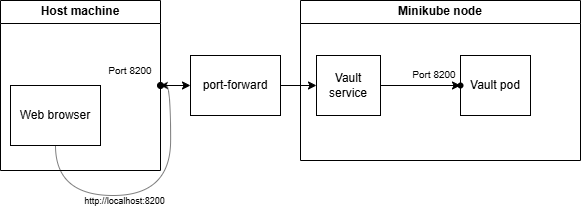

The diagram above was exported from draw.io. Its source (the exported page's mxGraphModel, read from the mxfile embedded in the PNG):
<mxGraphModel dx="673" dy="1260" grid="1" gridSize="10" guides="1" tooltips="1" connect="1" arrows="1" fold="1" page="1" pageScale="1" pageWidth="827" pageHeight="1169" math="0" shadow="0">
  <root>
    <mxCell id="0" />
    <mxCell id="1" parent="0" />
    <mxCell id="TSkrzcY-blCOBO3wo1l5-13" style="edgeStyle=orthogonalEdgeStyle;rounded=0;orthogonalLoop=1;jettySize=auto;html=1;startArrow=oval;startFill=1;" edge="1" parent="1" source="TSkrzcY-blCOBO3wo1l5-3" target="TSkrzcY-blCOBO3wo1l5-7">
      <mxGeometry relative="1" as="geometry" />
    </mxCell>
    <mxCell id="TSkrzcY-blCOBO3wo1l5-3" value="Host machine" style="swimlane;whiteSpace=wrap;html=1;" vertex="1" parent="1">
      <mxGeometry x="50" y="205" width="160" height="170" as="geometry" />
    </mxCell>
    <mxCell id="TSkrzcY-blCOBO3wo1l5-1" value="Web browser" style="rounded=0;whiteSpace=wrap;html=1;" vertex="1" parent="TSkrzcY-blCOBO3wo1l5-3">
      <mxGeometry x="10" y="85" width="90" height="60" as="geometry" />
    </mxCell>
    <mxCell id="TSkrzcY-blCOBO3wo1l5-12" value="Port 8200" style="text;html=1;align=center;verticalAlign=middle;whiteSpace=wrap;rounded=0;fontSize=10;" vertex="1" parent="TSkrzcY-blCOBO3wo1l5-3">
      <mxGeometry x="100" y="55" width="60" height="30" as="geometry" />
    </mxCell>
    <mxCell id="TSkrzcY-blCOBO3wo1l5-16" style="edgeStyle=orthogonalEdgeStyle;rounded=0;orthogonalLoop=1;jettySize=auto;html=1;entryX=1;entryY=0.5;entryDx=0;entryDy=0;curved=1;strokeWidth=0.5;" edge="1" parent="TSkrzcY-blCOBO3wo1l5-3" source="TSkrzcY-blCOBO3wo1l5-1" target="TSkrzcY-blCOBO3wo1l5-3">
      <mxGeometry relative="1" as="geometry">
        <Array as="points">
          <mxPoint x="55" y="195" />
          <mxPoint x="170" y="195" />
          <mxPoint x="170" y="85" />
        </Array>
      </mxGeometry>
    </mxCell>
    <mxCell id="TSkrzcY-blCOBO3wo1l5-17" value="http://localhost:8200" style="edgeLabel;html=1;align=center;verticalAlign=middle;resizable=0;points=[];fontSize=9;labelBackgroundColor=none;" vertex="1" connectable="0" parent="TSkrzcY-blCOBO3wo1l5-16">
      <mxGeometry x="-0.1817" y="-1" relative="1" as="geometry">
        <mxPoint y="4" as="offset" />
      </mxGeometry>
    </mxCell>
    <mxCell id="TSkrzcY-blCOBO3wo1l5-4" value="Minikube node" style="swimlane;whiteSpace=wrap;html=1;" vertex="1" parent="1">
      <mxGeometry x="350" y="205" width="280" height="160" as="geometry" />
    </mxCell>
    <mxCell id="TSkrzcY-blCOBO3wo1l5-11" style="edgeStyle=orthogonalEdgeStyle;rounded=0;orthogonalLoop=1;jettySize=auto;html=1;" edge="1" parent="TSkrzcY-blCOBO3wo1l5-4" source="TSkrzcY-blCOBO3wo1l5-5" target="TSkrzcY-blCOBO3wo1l5-6">
      <mxGeometry relative="1" as="geometry" />
    </mxCell>
    <mxCell id="TSkrzcY-blCOBO3wo1l5-5" value="Vault service" style="rounded=0;whiteSpace=wrap;html=1;" vertex="1" parent="TSkrzcY-blCOBO3wo1l5-4">
      <mxGeometry x="16" y="55" width="64" height="60" as="geometry" />
    </mxCell>
    <mxCell id="TSkrzcY-blCOBO3wo1l5-6" value="Vault pod" style="rounded=0;whiteSpace=wrap;html=1;" vertex="1" parent="TSkrzcY-blCOBO3wo1l5-4">
      <mxGeometry x="160" y="55" width="70" height="60" as="geometry" />
    </mxCell>
    <mxCell id="TSkrzcY-blCOBO3wo1l5-14" value="" style="shape=waypoint;sketch=0;fillStyle=solid;size=6;pointerEvents=1;points=[];fillColor=none;resizable=0;rotatable=0;perimeter=centerPerimeter;snapToPoint=1;" vertex="1" parent="TSkrzcY-blCOBO3wo1l5-4">
      <mxGeometry x="150" y="75" width="20" height="20" as="geometry" />
    </mxCell>
    <mxCell id="TSkrzcY-blCOBO3wo1l5-15" value="Port 8200" style="text;html=1;align=center;verticalAlign=middle;whiteSpace=wrap;rounded=0;fontSize=10;" vertex="1" parent="TSkrzcY-blCOBO3wo1l5-4">
      <mxGeometry x="104" y="59" width="60" height="30" as="geometry" />
    </mxCell>
    <mxCell id="TSkrzcY-blCOBO3wo1l5-10" style="edgeStyle=orthogonalEdgeStyle;rounded=0;orthogonalLoop=1;jettySize=auto;html=1;" edge="1" parent="1" source="TSkrzcY-blCOBO3wo1l5-7" target="TSkrzcY-blCOBO3wo1l5-5">
      <mxGeometry relative="1" as="geometry" />
    </mxCell>
    <mxCell id="TSkrzcY-blCOBO3wo1l5-7" value="port-forward" style="rounded=0;whiteSpace=wrap;html=1;" vertex="1" parent="1">
      <mxGeometry x="240" y="260" width="90" height="60" as="geometry" />
    </mxCell>
  </root>
</mxGraphModel>